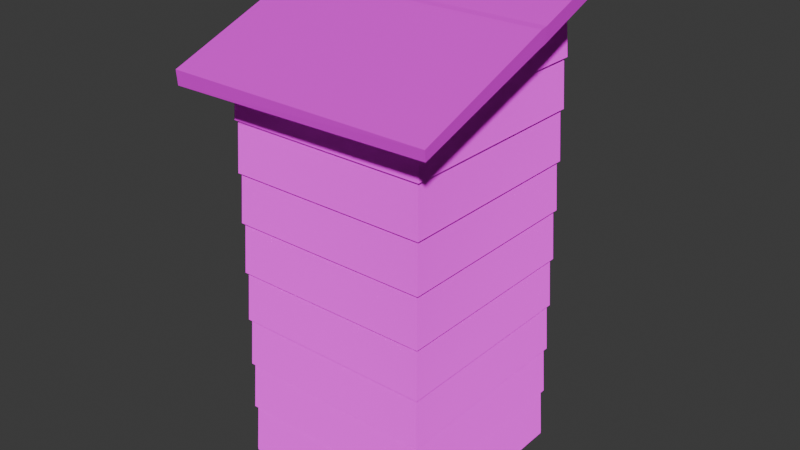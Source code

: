 # Source: outhouse.blend  (saved by Blender 4.3.34; exported with 4.5.12 LTS)
import bpy
from mathutils import Matrix  # noqa: F401  (used for matrix-valued properties, if any)

bpy.ops.wm.read_factory_settings(use_empty=True)
scene = bpy.context.scene
scene.name = 'Scene'

# ---- images (referenced by path relative to the original .blend; pixels are not part of the script)
import os
ASSET_DIR = os.environ.get("B2B_ASSET_DIR", "")  # directory of the original .blend (textures are referenced by path, not embedded)
HERE = os.path.dirname(os.path.abspath(__file__))  # packed textures are extracted next to this script under _unpacked/

def load_image(name, relpath, width, height, colorspace="sRGB"):
    """Load a texture the original file referenced (path relative to the .blend, or extracted next to this script)."""
    p = next((c for c in (os.path.join(HERE, relpath), os.path.join(ASSET_DIR, relpath)) if relpath and os.path.exists(c)), "")
    if p:
        img = bpy.data.images.load(p, check_existing=True)
        img.name = name
    else:  # same state as the original file: an image datablock whose file is absent (Cycles renders it pink)
        img = bpy.data.images.new(name, width, height)
        img.source = "FILE"
        img.filepath = "//" + (relpath or name)
    img.colorspace_settings.name = colorspace
    return img
img_better_wooden_floor_jpg = load_image('better wooden floor.jpg', 'better wooden floor.jpg', 1024, 1024, 'sRGB')
img_shingles_jpg = load_image('shingles.jpg', 'shingles.jpg', 1024, 1024, 'sRGB')

# ---- materials (node trees are filled in below, after node groups)
mat_material_001 = bpy.data.materials.new('Material.001')
mat_material_002 = bpy.data.materials.new('Material.002')

# ---- material node trees
mat_material_001.use_nodes = True; mat_material_001.node_tree.nodes.clear()
_N = mat_material_001.node_tree.nodes; _L = mat_material_001.node_tree.links
n0 = _N.new('ShaderNodeBsdfPrincipled'); n0.name = 'Principled BSDF'; n0.location = (10, 300)
n0.inputs[2].default_value = 1.0
n0.inputs[7].default_value = 1.0
n1 = _N.new('ShaderNodeOutputMaterial'); n1.name = 'Material Output'; n1.location = (300, 300)
n2 = _N.new('ShaderNodeTexImage'); n2.name = 'Image Texture'; n2.location = (-280, 280)
n2.image = img_better_wooden_floor_jpg
_L.new(n0.outputs[0], n1.inputs[0])
_L.new(n2.outputs[0], n0.inputs[0])
n1.is_active_output = True
mat_material_002.use_nodes = True; mat_material_002.node_tree.nodes.clear()
_N = mat_material_002.node_tree.nodes; _L = mat_material_002.node_tree.links
n0 = _N.new('ShaderNodeBsdfPrincipled'); n0.name = 'Principled BSDF'; n0.location = (10, 300)
n1 = _N.new('ShaderNodeOutputMaterial'); n1.name = 'Material Output'; n1.location = (300, 300)
n2 = _N.new('ShaderNodeTexImage'); n2.name = 'Image Texture'; n2.location = (-280, 280)
n2.image = img_shingles_jpg
_L.new(n0.outputs[0], n1.inputs[0])
_L.new(n2.outputs[0], n0.inputs[0])
n1.is_active_output = True

# ---- world
world_world = bpy.data.worlds.new('World'); scene.world = world_world
world_world.use_nodes = True; world_world.node_tree.nodes.clear()
_N = world_world.node_tree.nodes; _L = world_world.node_tree.links
n0 = _N.new('ShaderNodeOutputWorld'); n0.name = 'World Output'; n0.location = (300, 300)
n1 = _N.new('ShaderNodeBackground'); n1.name = 'Background'; n1.location = (10, 300)
n1.inputs[0].default_value = (0.05088, 0.05088, 0.05088, 1.0)
_L.new(n1.outputs[0], n0.inputs[0])
n0.is_active_output = True
world_world.color = (0.05088, 0.05088, 0.05088)
world_world.sun_shadow_jitter_overblur = 0.0

# ---- meshes
me_plane = bpy.data.meshes.new('Plane')
me_plane.from_pydata([(-0.4804, -0.4804, 0.0), (0.4804, -0.4804, 0.0), (-0.4804, 0.4804, 0.0), (0.4804, 0.4804, 0.0), (-0.5105, -0.5105, 2.014), (0.5105, -0.5105, 2.014), (-0.5, 0.5, 2.374), (0.5, 0.5, 2.374), (0.5, 0.5, 1.011), (0.5, -0.5, 1.011), (-0.5, -0.5, 1.011), (-0.5, 0.5, 1.011), (0.5, 0.5, 1.516), (-0.5, -0.5, 1.516), (0.5, -0.5, 1.516), (-0.5, 0.5, 1.516), (0.5, -0.5, 0.5055), (-0.5, 0.5, 0.5055), (0.5, 0.5, 0.5055), (-0.5, -0.5, 0.5055), (0.5, -0.5, 0.2527), (-0.5, 0.5, 0.2527), (0.5, 0.5, 0.2527), (-0.5, -0.5, 0.2527), (0.5, 0.5, 0.7582), (-0.5, -0.5, 0.7582), (0.5, -0.5, 0.7582), (-0.5, 0.5, 0.7582), (0.5, -0.5, 1.264), (-0.5, 0.5, 1.264), (0.5, 0.5, 1.264), (-0.5, -0.5, 1.264), (0.5, 0.5, 1.769), (-0.5, -0.5, 1.769), (0.5, -0.5, 1.769), (-0.5, 0.5, 1.769), (0.5105, 0.5105, 1.775), (-0.5105, -0.5105, 1.775), (0.5105, -0.5105, 1.775), (-0.5105, 0.5105, 1.775), (0.5105, -0.5105, 1.523), (-0.5105, 0.5105, 1.523), (0.5105, 0.5105, 1.523), (-0.5105, -0.5105, 1.523), (0.5105, 0.5105, 1.275), (-0.5105, -0.5105, 1.275), (0.5105, -0.5105, 1.275), (-0.5105, 0.5105, 1.275), (0.5105, -0.5105, 1.018), (-0.5105, 0.5105, 1.018), (0.5105, 0.5105, 1.018), (-0.5105, -0.5105, 1.018), (0.5105, 0.5105, 0.7636), (-0.5105, -0.5105, 0.7636), (0.5105, -0.5105, 0.7636), (-0.5105, 0.5105, 0.7636), (0.5105, -0.5105, 0.5142), (-0.5105, 0.5105, 0.5142), (0.5105, 0.5105, 0.5142), (-0.5105, -0.5105, 0.5142), (0.5105, 0.5105, 0.2622), (-0.5105, -0.5105, 0.2622), (0.5105, -0.5105, 0.2622), (-0.5105, 0.5105, 0.2622), (0.5105, -0.5105, 0.01183), (-0.5105, 0.5105, 0.01183), (0.5105, 0.5105, 0.01183), (-0.5105, -0.5105, 0.01183), (0.5105, 0.5105, 2.014), (-0.5105, 0.5105, 2.014), (0.5105, 0.5105, 2.207), (0.5105, 0.05006, 2.207), (-0.5105, 0.5105, 2.204), (-0.5105, 0.04158, 2.204), (-0.5105, 0.01945, 2.197), (-0.5, 0.5, 2.204), (0.5, 0.5, 2.207), (0.5105, 0.02758, 2.199), (-0.5, -0.5, 2.013), (0.5, -0.5, 2.013), (-0.5, 0.5, 2.013), (0.5, 0.5, 2.013), (-0.5105, -0.37, 0.7636), (-0.5105, 0.37, 0.7636), (-0.5, -0.37, 1.011), (-0.5, 0.37, 1.011), (-0.5105, 0.37, 1.275), (-0.5105, -0.37, 1.275), (-0.5, -0.37, 1.516), (-0.5, 0.37, 1.516), (-0.5105, 0.37, 0.2622), (-0.5105, -0.37, 0.2622), (-0.5, -0.37, 0.5055), (-0.5, 0.37, 0.5055), (-0.5093, -0.37, 0.04), (-0.5093, 0.37, 0.04), (-0.5, -0.37, 0.2527), (-0.5, 0.37, 0.2527), (-0.5105, 0.37, 0.5142), (-0.5105, -0.37, 0.5142), (-0.5, -0.37, 0.7582), (-0.5, 0.37, 0.7582), (-0.5105, 0.37, 1.018), (-0.5105, -0.37, 1.018), (-0.5, -0.37, 1.264), (-0.5, 0.37, 1.264), (-0.5105, 0.37, 1.523), (-0.5105, -0.37, 1.523), (-0.5, -0.37, 1.769), (-0.5, 0.37, 1.769), (-0.5105, -0.37, 1.775), (-0.5105, 0.37, 1.775), (-0.5067, -0.37, 1.86), (-0.5067, 0.37, 1.86), (-0.4804, -0.4804, 1.997), (0.4804, -0.4804, 1.997), (-0.4804, 0.4804, 2.352), (0.4804, 0.4804, 2.352), (-0.4804, -0.37, 0.04), (-0.4804, 0.37, 0.04), (-0.4804, 0.37, 1.86), (-0.4804, -0.37, 1.86), (0.5105, -0.5105, -0.00467), (-0.5105, -0.5105, -0.00467), (-0.5105, 0.5105, -0.00467), (0.5105, 0.5105, -0.00467), (0.4804, -0.4804, -0.0165), (0.4804, 0.4804, -0.0165), (-0.4804, 0.4804, -0.0165), (-0.4804, -0.4804, -0.0165), (-0.6695, -0.675, 2.012), (-0.6696, -0.6696, 1.939), (0.6696, -0.6696, 1.962), (0.6695, -0.675, 2.012), (0.6696, 0.03618, 2.203), (0.6695, 0.04078, 2.278), (-0.6695, 0.06352, 2.283), (-0.6696, 0.05454, 2.208), (-0.6696, 0.02551, 2.2), (-0.6695, 0.03011, 2.275), (0.6696, 0.06566, 2.211), (0.6695, 0.07463, 2.285), (0.6558, 0.6558, 2.419), (0.6559, 0.6599, 2.486), (-0.6558, 0.6599, 2.486), (-0.6558, 0.6558, 2.419)], [], [(79, 81, 68, 5), (80, 78, 4, 69), (81, 80, 69, 68), (78, 79, 5, 4), (53, 54, 9, 10), (52, 55, 11, 8), (10, 84, 82, 53), (85, 11, 55, 83), (54, 52, 8, 9), (45, 46, 14, 13), (44, 47, 15, 12), (45, 13, 88, 87), (89, 15, 47, 86), (46, 44, 12, 14), (62, 60, 18, 16), (61, 19, 92, 91), (93, 17, 63, 90), (60, 63, 17, 18), (61, 62, 16, 19), (67, 64, 20, 23), (66, 65, 21, 22), (97, 21, 65, 67, 23, 96, 94, 95), (64, 66, 22, 20), (56, 58, 24, 26), (59, 25, 100, 99), (101, 27, 57, 98), (58, 57, 27, 24), (59, 56, 26, 25), (48, 50, 30, 28), (51, 31, 104, 103), (29, 49, 102, 105), (50, 49, 29, 30), (51, 48, 28, 31), (43, 40, 34, 33), (42, 41, 35, 32), (43, 33, 108, 107), (109, 35, 41, 106), (40, 42, 32, 34), (33, 34, 38, 37), (32, 35, 39, 36), (33, 37, 110, 108), (35, 109, 111, 39), (34, 32, 36, 38), (14, 12, 42, 40), (13, 43, 107, 88), (15, 89, 106, 41), (12, 15, 41, 42), (13, 14, 40, 43), (28, 30, 44, 46), (31, 45, 87, 104), (29, 105, 86, 47), (30, 29, 47, 44), (31, 28, 46, 45), (10, 9, 48, 51), (8, 11, 49, 50), (10, 51, 103, 84), (11, 85, 102, 49), (9, 8, 50, 48), (26, 24, 52, 54), (25, 53, 82, 100), (27, 101, 83, 55), (24, 27, 55, 52), (25, 26, 54, 53), (19, 16, 56, 59), (18, 17, 57, 58), (19, 59, 99, 92), (17, 93, 98, 57), (16, 18, 58, 56), (23, 20, 62, 61), (22, 21, 63, 60), (23, 61, 91, 96), (21, 97, 90, 63), (20, 22, 60, 62), (3, 2, 0, 1), (67, 65, 124, 123), (64, 67, 123, 122), (66, 64, 122, 125), (5, 68, 76, 77), (75, 74, 73, 72), (76, 75, 72, 70), (77, 76, 70, 71), (71, 70, 7), (72, 73, 6), (70, 72, 6, 7), (68, 69, 75, 76), (69, 4, 74, 75), (37, 38, 79, 78), (36, 39, 80, 81), (37, 78, 80, 39, 111, 113, 112, 110), (38, 36, 81, 79), (2, 3, 117, 116), (1, 0, 114, 115), (3, 1, 115, 117), (119, 2, 116, 114, 0, 118, 121, 120), (118, 0, 2, 119), (115, 114, 116, 117), (113, 111, 109, 106, 89, 86, 105, 102, 85, 83, 101, 98, 93, 90, 97, 95, 119, 120), (84, 103, 104, 87, 88, 107, 108, 110, 112, 121, 118, 94, 96, 91, 92, 99, 100, 82), (95, 94, 118, 119), (113, 120, 121, 112), (65, 66, 125, 124), (126, 127, 125, 122), (128, 129, 123, 124), (127, 128, 124, 125), (129, 126, 122, 123), (129, 126, 127, 128), (6, 73, 137, 145), (5, 77, 134, 132), (74, 4, 131, 138), (73, 74, 138, 137), (71, 7, 142, 140), (7, 6, 145, 142), (139, 135, 141, 136), (130, 133, 135, 139), (141, 143, 144, 136), (77, 71, 140, 134), (131, 132, 133, 130), (132, 134, 135, 133), (137, 138, 139, 136), (141, 135, 134, 140), (143, 141, 140, 142), (145, 137, 136, 144), (144, 143, 142, 145), (130, 139, 138, 131), (4, 5, 132, 131)])
me_plane.polygons.foreach_set('material_index', [0, 0, 0, 0, 0, 0, 0, 0, 0, 0, 0, 0, 0, 0, 0, 0, 0, 0, 0, 0, 0, 0, 0, 0, 0, 0, 0, 0, 0, 0, 0, 0, 0, 0, 0, 0, 0, 0, 0, 0, 0, 0, 0, 0, 0, 0, 0, 0, 0, 0, 0, 0, 0, 0, 0, 0, 0, 0, 0, 0, 0, 0, 0, 0, 0, 0, 0, 0, 0, 0, 0, 0, 0, 0, 0, 0, 0, 0, 0, 0, 0, 0, 0, 0, 0, 0, 0, 0, 0, 0, 0, 0, 0, 0, 0, 0, 0, 0, 0, 0, 0, 0, 0, 0, 0, 0, 1, 1, 1, 1, 1, 1, 1, 1, 1, 1, 1, 1, 1, 1, 1, 1, 1, 1, 1])
_uv = me_plane.uv_layers.new(name='UVMap')
_uv.uv.foreach_set('vector', [0.7474, 0.1966, 0.7824, 0.04357, 0.7847, 0.04194, 0.749, 0.1982, 0.5942, 0.04476, 0.5592, 0.1978, 0.5569, 0.1994, 0.5926, 0.04316, 0.7824, 0.04357, 0.5942, 0.04476, 0.5926, 0.04316, 0.7847, 0.04194, 0.0, 0.0, 1.0, 0.0, 1.0, 0.0, 0.0, 0.0, 0.6229, 0.3596, 0.8235, 0.3584, 0.8216, 0.3948, 0.6251, 0.3961, 0.6103, 0.5441, 0.8109, 0.5428, 0.8089, 0.5793, 0.6124, 0.5805, 0.2634, 0.3343, 0.2633, 0.3088, 0.2998, 0.3085, 0.2999, 0.3361, 0.2633, 0.3088, 0.2633, 0.2832, 0.2997, 0.2809, 0.2998, 0.3085, 0.6231, 0.3961, 0.8237, 0.3948, 0.8217, 0.4313, 0.6253, 0.4325, 0.03439, 0.1462, 0.235, 0.1449, 0.2331, 0.1805, 0.03658, 0.1818, 0.5558, -0.1003, 0.7564, -0.1016, 0.7545, -0.06598, 0.558, -0.06473, 0.8208, 0.1701, 0.7852, 0.1683, 0.7851, 0.1428, 0.8207, 0.1425, 0.7851, 0.1428, 0.785, 0.1172, 0.8206, 0.1149, 0.8207, 0.1425, 0.6235, 0.5082, 0.8241, 0.5069, 0.8221, 0.5425, 0.6257, 0.5438, 0.556, -0.06472, 0.7566, -0.06599, 0.7546, -0.03013, 0.5581, -0.02888, 0.3068, 0.1033, 0.271, 0.1014, 0.2709, 0.0759, 0.3067, 0.07567, 0.7853, 0.198, 0.7852, 0.1724, 0.821, 0.1701, 0.8211, 0.1977, 0.3276, -0.06328, 0.5282, -0.06455, 0.5263, -0.02868, 0.3298, -0.02744, 0.03361, -0.07372, 0.2342, -0.07499, 0.2323, -0.03913, 0.0358, -0.03789, 0.6232, 0.435, 0.8238, 0.4337, 0.8219, 0.4692, 0.6254, 0.4705, 0.6117, 0.9332, 0.8123, 0.932, 0.8104, 0.9675, 0.6139, 0.9687, 0.784, 0.7409, 0.8096, 0.7408, 0.8118, 0.7763, 0.6112, 0.7775, 0.6131, 0.742, 0.6386, 0.7419, 0.6387, 0.7732, 0.7841, 0.7723, 0.03413, 0.07295, 0.2347, 0.07168, 0.2328, 0.1072, 0.03632, 0.1084, 0.3277, -0.02743, 0.5283, -0.0287, 0.5264, 0.007277, 0.3299, 0.00852, 0.307, 0.1309, 0.2711, 0.129, 0.271, 0.1035, 0.307, 0.1033, 0.2348, 0.1037, 0.2348, 0.07819, 0.2707, 0.0759, 0.2708, 0.1035, 0.5561, -0.02887, 0.7567, -0.03014, 0.7548, 0.005834, 0.5583, 0.007078, 0.03374, -0.03788, 0.2343, -0.03914, 0.2324, -0.003173, 0.03593, -0.001929, 0.6233, 0.4705, 0.8239, 0.4692, 0.822, 0.5053, 0.6255, 0.5066, 0.2992, 0.2257, 0.263, 0.2239, 0.263, 0.1984, 0.2991, 0.1981, 0.2349, 0.1058, 0.271, 0.1035, 0.2711, 0.1311, 0.2349, 0.1313, 0.03387, -0.001917, 0.2345, -0.003186, 0.2325, 0.03297, 0.03606, 0.03421, 0.03426, 0.1085, 0.2349, 0.1072, 0.2329, 0.1433, 0.03645, 0.1446, 0.5562, 0.007091, 0.7568, 0.005821, 0.7549, 0.04213, 0.5584, 0.04338, 0.03399, 0.03422, 0.2346, 0.03295, 0.2327, 0.06927, 0.03618, 0.07051, 0.2995, 0.2809, 0.2632, 0.2791, 0.2632, 0.2536, 0.2994, 0.2533, 0.2632, 0.2536, 0.2631, 0.228, 0.2994, 0.2257, 0.2994, 0.2533, 0.3278, 0.008534, 0.5284, 0.007264, 0.5265, 0.04358, 0.33, 0.04482, 0.3849, 0.7326, 0.5731, 0.7314, 0.5747, 0.7329, 0.3826, 0.7341, 0.6081, 0.5783, 0.4199, 0.5795, 0.4182, 0.5778, 0.6104, 0.5766, 0.3849, 0.7326, 0.3826, 0.7341, 0.3875, 0.7126, 0.3895, 0.7127, 0.4199, 0.5795, 0.4153, 0.5994, 0.4133, 0.5993, 0.4182, 0.5778, 0.5731, 0.7314, 0.6081, 0.5783, 0.6104, 0.5766, 0.5747, 0.7329, 0.5739, 0.9201, 0.6088, 0.7671, 0.6111, 0.7654, 0.5754, 0.9216, 0.3857, 0.9213, 0.3833, 0.9229, 0.3882, 0.9014, 0.3902, 0.9014, 0.4206, 0.7683, 0.4161, 0.7882, 0.4141, 0.7881, 0.419, 0.7666, 0.6088, 0.7671, 0.4206, 0.7683, 0.419, 0.7666, 0.6111, 0.7654, 0.3857, 0.9213, 0.5739, 0.9201, 0.5754, 0.9216, 0.3833, 0.9229, 0.6255, 0.5066, 0.822, 0.5053, 0.8241, 0.5069, 0.6235, 0.5082, 0.403, 0.734, 0.405, 0.736, 0.3829, 0.7361, 0.3826, 0.7341, 0.7652, -0.07445, 0.7586, -0.05512, 0.7566, -0.05548, 0.7637, -0.07637, 0.9524, -0.05635, 0.7652, -0.07445, 0.7637, -0.07637, 0.9549, -0.05789, 0.03645, 0.1446, 0.2329, 0.1433, 0.235, 0.1449, 0.03439, 0.1462, 0.3864, 1.11, 0.5746, 1.109, 0.5761, 1.11, 0.384, 1.112, 0.6095, 0.9559, 0.4213, 0.9571, 0.4196, 0.9554, 0.6118, 0.9541, 0.3864, 1.11, 0.384, 1.112, 0.3889, 1.09, 0.3909, 1.09, 0.4213, 0.9571, 0.4168, 0.977, 0.4147, 0.9769, 0.4196, 0.9554, 0.5746, 1.109, 0.6095, 0.9559, 0.6118, 0.9541, 0.5761, 1.11, 0.5196, 0.3542, 0.5546, 0.2011, 0.5569, 0.1994, 0.5212, 0.3557, 0.3314, 0.3554, 0.3291, 0.3569, 0.334, 0.3354, 0.336, 0.3355, 0.3664, 0.2023, 0.3618, 0.2222, 0.3598, 0.2221, 0.3648, 0.2006, 0.5546, 0.2011, 0.3664, 0.2023, 0.3648, 0.2006, 0.5569, 0.1994, 0.3314, 0.3554, 0.5196, 0.3542, 0.5212, 0.3557, 0.3291, 0.3569, 0.03746, 0.3363, 0.2257, 0.3351, 0.2272, 0.3366, 0.03507, 0.3378, 0.2606, 0.1821, 0.0724, 0.1833, 0.07075, 0.1816, 0.2629, 0.1803, 0.03746, 0.3363, 0.03507, 0.3378, 0.03998, 0.3163, 0.042, 0.3164, 0.0724, 0.1833, 0.06786, 0.2032, 0.06584, 0.2031, 0.07075, 0.1816, 0.2257, 0.3351, 0.2606, 0.1821, 0.2629, 0.1803, 0.2272, 0.3366, 0.5598, 0.354, 0.748, 0.3528, 0.7496, 0.3542, 0.5575, 0.3554, 0.783, 0.1997, 0.5948, 0.2009, 0.5931, 0.1992, 0.7853, 0.198, 0.5598, 0.354, 0.5575, 0.3554, 0.5624, 0.3339, 0.5644, 0.3341, 0.5948, 0.2009, 0.5902, 0.2208, 0.5882, 0.2207, 0.5931, 0.1992, 0.748, 0.3528, 0.783, 0.1997, 0.7853, 0.198, 0.7496, 0.3542, 0.6112, 0.78, 0.7999, 0.7788, 0.8004, 0.9202, 0.6117, 0.9214, 0.6112, 0.7775, 0.8118, 0.7763, 0.8118, 0.7787, 0.6112, 0.78, 0.8238, 0.4337, 0.6232, 0.435, 0.6232, 0.4325, 0.8238, 0.4313, 0.2347, 0.07168, 0.03413, 0.07295, 0.03412, 0.07052, 0.2347, 0.06925, 0.3826, 0.7383, 0.5832, 0.737, 0.5813, 0.7656, 0.4884, 0.7649, 0.1072, 0.3644, 0.08846, 0.438, 0.08919, 0.4345, 0.1056, 0.3628, 0.2954, 0.3631, 0.1072, 0.3644, 0.1056, 0.3628, 0.2977, 0.3615, 0.2809, 0.4355, 0.2954, 0.3631, 0.2977, 0.3615, 0.2816, 0.432, 0.3267, 0.1308, 0.2396, 0.1555, 0.2349, 0.1313, 0.3273, 0.1799, 0.2351, 0.1805, 0.3251, 0.155, 0.7566, -0.05511, 0.9572, -0.05638, 0.9552, -0.0314, 0.7587, -0.03057, 0.5826, 0.5768, 0.382, 0.5781, 0.384, 0.55, 0.5804, 0.5483, 0.584, 0.9543, 0.3834, 0.9556, 0.4874, 0.9281, 0.5819, 0.9263, 0.7568, 0.006997, 0.9574, 0.005728, 0.9555, 0.04086, 0.759, 0.04211, 0.7567, -0.02928, 0.9573, -0.03055, 0.9554, 0.004565, 0.7589, 0.00577, 0.3276, -0.06328, 0.3295, -0.09841, 0.526, -0.09964, 0.5282, -0.06455, 0.5006, -0.06437, 0.5005, -0.07689, 0.3551, -0.07597, 0.3552, -0.06345, 0.03349, -0.1088, 0.2341, -0.1101, 0.2322, -0.07504, 0.03567, -0.07374, 0.3833, 0.9229, 0.384, 1.112, 0.03783, 1.114, 0.03716, 0.925, 0.6229, 0.355, 0.6236, 0.5438, 0.3298, 0.5457, 0.3291, 0.3569, 0.3819, 0.5453, 0.3826, 0.7341, 0.08873, 0.736, 0.03582, 0.5475, 0.3773, 0.9012, 0.3833, 0.9229, 0.03716, 0.925, 0.08874, 0.736, 0.3826, 0.7341, 0.3768, 0.7558, 0.109, 0.7575, 0.1095, 0.9029, 0.3768, 0.7558, 0.3826, 0.7341, 0.3833, 0.9229, 0.3773, 0.9012, 0.7917, 0.7315, 0.6109, 0.7326, 0.6426, 0.5803, 0.8234, 0.5792, 0.6109, 0.7334, 0.6234, 0.7326, 0.6243, 0.7346, 0.6605, 0.7323, 0.6615, 0.7344, 0.697, 0.7321, 0.6987, 0.7342, 0.7348, 0.7319, 0.7359, 0.7339, 0.7723, 0.7316, 0.7731, 0.7337, 0.809, 0.7314, 0.8103, 0.7334, 0.8461, 0.7312, 0.8475, 0.7332, 0.8788, 0.7312, 0.8788, 0.7369, 0.6109, 0.7386, 0.7366, 0.9245, 0.7355, 0.9265, 0.6994, 0.9247, 0.6978, 0.9268, 0.6622, 0.925, 0.6613, 0.927, 0.625, 0.9252, 0.6242, 0.9273, 0.6117, 0.9266, 0.6117, 0.9214, 0.8795, 0.9197, 0.8795, 0.9254, 0.8482, 0.9238, 0.8468, 0.9258, 0.811, 0.924, 0.8097, 0.9261, 0.7738, 0.9242, 0.773, 0.9263, 0.8939, 0.1145, 0.785, 0.1152, 0.785, 0.1095, 0.8939, 0.1088, 0.7861, 0.1095, 0.7849, 0.1046, 0.901, 0.1039, 0.9022, 0.1087, 0.8123, 0.932, 0.6117, 0.9332, 0.6117, 0.9308, 0.8123, 0.9295, 0.5161, 0.1952, 0.5497, 0.04821, 0.5563, 0.04339, 0.5207, 0.1996, 0.3689, 0.04935, 0.3353, 0.1964, 0.3285, 0.2009, 0.3642, 0.0446, 0.5497, 0.04821, 0.3689, 0.04935, 0.3642, 0.0446, 0.5563, 0.04339, 0.3353, 0.1964, 0.5161, 0.1952, 0.5207, 0.1996, 0.3285, 0.2009, 0.8011, 1.109, 0.6123, 1.11, 0.6118, 0.9687, 0.8006, 0.9675, 0.1063, 0.3619, 0.08919, 0.4345, 0.05968, 0.4327, 0.08215, 0.3375, 0.2631, 0.5206, 0.2809, 0.4355, 0.3111, 0.434, 0.2877, 0.5456, 0.08846, 0.438, 0.07092, 0.5219, 0.03582, 0.5475, 0.05871, 0.4373, 0.08919, 0.4345, 0.08846, 0.438, 0.05871, 0.4373, 0.05968, 0.4327, 0.2816, 0.432, 0.2945, 0.3607, 0.329, 0.336, 0.3121, 0.4294, 0.2945, 0.3607, 0.1063, 0.3619, 0.08215, 0.3375, 0.329, 0.336, 0.2125, 0.5164, 0.7863, 0.5137, 0.7865, 0.5283, 0.2126, 0.5307, 0.2087, 0.2142, 0.7825, 0.207, 0.7863, 0.5137, 0.2125, 0.5164, 0.7865, 0.5283, 0.7891, 0.7849, 0.2166, 0.7921, 0.2126, 0.5307, 0.2809, 0.4355, 0.2816, 0.432, 0.3121, 0.4294, 0.3111, 0.434, 0.2685, 0.7377, 0.2604, 0.2686, 0.2898, 0.2986, 0.2968, 0.7067, 0.2604, 0.2686, 0.5077, 0.2643, 0.508, 0.2948, 0.2898, 0.2986, 0.5222, 0.7334, 0.512, 0.7335, 0.5117, 0.703, 0.5219, 0.7028, 0.5183, 0.2947, 0.508, 0.2948, 0.5077, 0.2643, 0.518, 0.2641, 0.7008, 0.292, 0.5183, 0.2947, 0.518, 0.2641, 0.7296, 0.2605, 0.7376, 0.7297, 0.5222, 0.7334, 0.5219, 0.7028, 0.7078, 0.6992, 0.7078, 0.6992, 0.7008, 0.292, 0.7296, 0.2605, 0.7376, 0.7297, 0.2968, 0.7067, 0.5117, 0.703, 0.512, 0.7335, 0.2685, 0.7377, 0.07092, 0.5219, 0.2631, 0.5206, 0.2877, 0.5456, 0.03582, 0.5475])
me_plane.materials.append(mat_material_001)
me_plane.materials.append(mat_material_002)
me_plane.update()
me_plane_001 = bpy.data.meshes.new('Plane.001')
me_plane_001.from_pydata([(-0.8767, -0.3647, 0.03943), (-0.8767, 0.3647, 0.03943), (-0.8767, 0.3647, 1.834), (-0.8767, -0.3647, 1.834), (-0.9102, 0.3647, 0.03943), (-0.9102, 0.3647, 1.834), (-0.9102, -0.3647, 0.03943), (-0.9102, -0.3647, 1.834), (-0.9102, 0.1824, 1.834), (-0.9102, 0.1824, 0.03943), (-0.8767, 0.1824, 0.03943), (-0.8767, 0.1824, 1.834), (-0.9233, -0.3505, 0.04), (-0.8894, -0.3505, 0.04), (-0.9233, -0.3505, 1.86), (-0.8894, -0.3505, 1.86), (-0.9233, 0.3507, 1.86), (-0.8894, 0.3507, 1.86), (-0.9233, 0.3507, 0.04), (-0.8894, 0.3507, 0.04), (-0.8894, -0.02872, 1.86), (-0.8894, 0.02872, 1.86), (-0.8894, 0.02872, 0.04), (-0.8894, -0.02872, 0.04), (-0.9233, 0.02872, 1.86), (-0.9233, -0.02872, 1.86), (-0.9233, -0.02872, 0.04), (-0.9233, 0.02872, 0.04), (-0.8894, 0.1563, 0.04), (-0.8894, 0.2137, 0.04), (-0.9233, 0.2137, 0.04), (-0.9233, 0.1563, 0.04), (-0.8894, 0.2137, 1.86), (-0.8894, 0.1563, 1.86), (-0.9233, 0.1563, 1.86), (-0.9233, 0.2137, 1.86), (-0.8894, -0.2137, 1.86), (-0.8894, -0.1563, 1.86), (-0.9233, -0.1563, 1.86), (-0.9233, -0.2137, 1.86), (-0.8894, -0.1563, 0.04), (-0.8894, -0.2137, 0.04), (-0.9233, -0.2137, 0.04), (-0.9233, -0.1563, 0.04), (-0.8767, 0.0, 0.03943), (-0.9102, 0.0, 0.03943), (-0.8767, 0.0, 1.834), (-0.9102, 0.0, 1.834), (-0.8767, -0.1824, 1.834), (-0.9102, -0.1824, 1.834), (-0.8767, -0.1824, 0.03943), (-0.9102, -0.1824, 0.03943), (-0.8894, 0.02872, 1.566), (-0.9233, 0.02904, 1.566), (-0.9233, 0.02872, 1.566), (-0.8894, 0.02904, 1.566), (-0.8767, 0.0, 1.338), (-0.8797, 0.006869, 1.34), (-0.9102, 0.0, 1.338), (-0.9133, 0.006869, 1.34), (-0.9233, 0.04847, 1.55), (-0.8894, 0.04847, 1.55), (-0.9233, 0.08602, 1.459), (-0.8894, 0.08602, 1.459), (-0.9233, 0.08356, 1.484), (-0.8894, 0.08356, 1.484), (-0.9233, 0.02904, 1.352), (-0.8894, 0.02904, 1.352), (-0.9233, 0.04847, 1.368), (-0.8894, 0.04847, 1.368), (-0.8894, -0.02872, 1.332), (-0.9233, -0.0422, 1.331), (-0.8894, -0.0422, 1.331), (-0.918, -0.01718, 1.333), (-0.9233, -0.02872, 1.332), (-0.8843, -0.01718, 1.333), (-0.8894, 0.02872, 1.352), (-0.9233, 0.02872, 1.352), (-0.8872, -0.1607, 1.508), (-0.9211, -0.1607, 1.508), (-0.8797, 0.006869, 1.577), (-0.9133, 0.006869, 1.577), (-0.8894, -0.02872, 1.586), (-0.9233, -0.0422, 1.587), (-0.8894, -0.0422, 1.587), (-0.8767, 0.0, 1.579), (-0.9102, 0.0, 1.579), (-0.918, -0.01718, 1.585), (-0.8843, -0.01718, 1.585), (-0.9233, -0.02872, 1.586), (-0.8894, -0.06722, 1.333), (-0.9233, -0.06722, 1.333), (-0.8894, -0.09127, 1.34), (-0.9233, -0.09127, 1.34), (-0.8894, -0.09127, 1.577), (-0.9233, -0.09127, 1.577), (-0.9233, 0.08356, 1.434), (-0.8894, 0.08356, 1.434), (-0.8894, -0.1134, 1.352), (-0.9233, -0.1134, 1.352), (-0.9233, 0.07626, 1.41), (-0.8894, 0.07626, 1.41), (-0.8894, -0.1329, 1.55), (-0.9233, -0.1329, 1.55), (-0.8894, -0.1488, 1.53), (-0.9233, -0.1488, 1.53), (-0.8894, -0.1134, 1.566), (-0.9233, -0.1134, 1.566), (-0.8894, -0.1563, 1.402), (-0.8872, -0.1607, 1.41), (-0.9211, -0.1607, 1.41), (-0.9233, -0.1563, 1.402), (-0.8894, -0.1488, 1.388), (-0.9233, -0.1488, 1.388), (-0.8894, -0.06722, 1.585), (-0.9233, -0.06722, 1.585), (-0.9233, 0.07626, 1.508), (-0.8894, 0.07626, 1.508), (-0.8894, -0.1563, 1.516), (-0.9233, -0.1563, 1.516), (-0.8894, -0.1329, 1.368), (-0.9233, -0.1329, 1.368), (-0.9233, 0.06441, 1.53), (-0.8894, 0.06441, 1.53), (-0.9233, 0.06441, 1.388), (-0.8894, 0.06441, 1.388), (-0.8894, -0.1405, 1.365), (-0.9233, -0.1405, 1.365), (-0.8894, -0.1562, 1.394), (-0.9233, -0.1562, 1.394), (-0.8767, 2.077e-07, 1.628), (-0.9102, 2.414e-07, 1.628), (-0.9233, 0.06468, 1.615), (-0.8894, 0.06468, 1.615), (-0.8894, -0.1405, 1.553), (-0.9233, -0.1405, 1.553), (-0.8894, 0.02872, 1.625), (-0.9233, 0.03298, 1.625), (-0.9233, 0.02872, 1.625), (-0.8894, 0.03298, 1.625), (-0.9233, 0.06468, 1.303), (-0.8894, 0.06468, 1.303), (-0.9233, -0.02872, 1.625), (-0.8894, -0.02872, 1.625), (-0.9233, -0.03298, 1.625), (-0.8894, -0.03298, 1.625), (-0.8894, -0.1562, 1.524), (-0.8894, -0.1563, 1.523), (-0.9233, -0.1563, 1.523), (-0.9233, -0.1562, 1.524), (-0.9233, 0.1405, 1.553), (-0.8894, 0.1405, 1.553), (-0.9233, 0.1405, 1.365), (-0.8894, 0.1405, 1.365), (-0.8894, -0.1195, 1.339), (-0.9233, -0.1195, 1.339), (-0.9233, 0.1195, 1.339), (-0.8894, 0.1195, 1.339), (-0.8894, -0.09391, 1.318), (-0.9233, -0.09391, 1.318), (-0.9233, 0.1562, 1.524), (-0.9233, 0.1563, 1.523), (-0.8894, 0.1563, 1.523), (-0.8894, 0.1562, 1.524), (-0.8832, 0.169, 1.459), (-0.9169, 0.169, 1.459), (-0.8848, 0.1658, 1.426), (-0.9185, 0.1658, 1.426), (-0.8894, -0.1195, 1.578), (-0.9233, -0.1195, 1.578), (-0.8894, -0.09391, 1.599), (-0.9233, -0.09391, 1.599), (-0.9233, 0.1195, 1.578), (-0.8894, 0.1195, 1.578), (-0.9233, 0.09391, 1.599), (-0.8894, 0.09391, 1.599), (-0.8894, 0.02872, 1.293), (-0.9233, 0.03298, 1.293), (-0.9233, 0.02872, 1.293), (-0.8894, 0.03298, 1.293), (-0.9233, -0.06468, 1.303), (-0.8894, -0.06468, 1.303), (-0.8767, 2.077e-07, 1.29), (-0.9102, 2.414e-07, 1.29), (-0.8894, -0.1563, 1.395), (-0.9233, -0.1563, 1.395), (-0.9233, -0.03298, 1.293), (-0.8894, -0.03298, 1.293), (-0.8894, -0.06468, 1.615), (-0.9233, -0.06468, 1.615), (-0.8848, 0.1658, 1.492), (-0.9185, 0.1658, 1.492), (-0.9233, 0.09391, 1.318), (-0.8894, 0.09391, 1.318), (-0.9233, -0.02872, 1.293), (-0.8894, -0.02872, 1.293), (-0.9233, 0.1562, 1.394), (-0.8894, 0.1562, 1.394), (-0.9233, 0.1563, 1.395), (-0.8894, 0.1563, 1.395)], [], [(12, 6, 7, 14), (13, 0, 6, 12), (15, 36, 39, 14), (2, 1, 4, 5), (1, 19, 18, 4), (0, 3, 7, 6), (31, 27, 178, 177, 140, 192, 156, 152, 196, 198), (28, 199, 197, 153, 157, 193, 141, 179, 176, 22), (26, 43, 185, 129, 127, 155, 159, 180, 186, 194), (23, 195, 187, 181, 158, 154, 126, 128, 184, 40), (18, 30, 35, 16), (17, 2, 5, 16), (19, 17, 32, 29), (37, 20, 25, 38), (13, 15, 3, 0), (28, 22, 27, 31), (19, 29, 30, 18), (23, 40, 43, 26), (44, 45, 27, 22), (46, 47, 25, 20), (45, 183, 178, 27), (46, 130, 136, 21), (11, 10, 29, 32), (9, 8, 35, 30), (10, 9, 30, 29), (11, 8, 34, 33), (48, 49, 39, 36), (50, 51, 43, 40), (51, 49, 38, 148, 79, 119, 111, 110, 185, 43), (48, 50, 40, 184, 109, 108, 118, 78, 147, 37), (21, 33, 34, 24), (1, 2, 17, 19), (32, 17, 16, 35), (4, 18, 16, 5), (41, 36, 15, 13), (3, 15, 14, 7), (41, 13, 12, 42), (42, 12, 14, 39), (32, 35, 8, 11), (28, 31, 9, 10), (31, 198, 167, 165, 191, 161, 34, 8, 9), (33, 162, 190, 164, 166, 199, 28, 10, 11), (20, 143, 130, 46), (26, 194, 183, 45), (21, 24, 47, 46), (23, 26, 45, 44), (36, 41, 50, 48), (42, 39, 49, 51), (41, 42, 51, 50), (37, 38, 49, 48), (75, 73, 74, 71, 72, 70), (117, 116, 64, 65), (168, 169, 135, 134), (58, 73, 74, 89, 87, 86), (131, 142, 25, 47), (85, 88, 82, 70, 75, 56), (182, 195, 23, 44), (108, 112, 120, 98, 92, 90, 72, 70, 82, 84, 114, 94, 106, 102, 104, 118), (147, 146, 134, 168, 170, 188, 145, 143, 20, 37), (120, 121, 113, 112), (128, 129, 127, 126), (179, 177, 140, 141), (88, 87, 86, 81, 80, 85), (74, 71, 91, 93, 99, 121, 113, 111, 119, 105, 103, 107, 95, 115, 83, 89), (142, 144, 189, 171, 169, 135, 149, 148, 38, 25), (94, 95, 115, 114), (164, 165, 191, 190), (112, 113, 111, 110, 109, 108), (57, 59, 58, 73, 75, 56), (61, 60, 122, 123), (145, 144, 189, 188), (67, 66, 77, 59, 57, 76), (92, 93, 99, 98), (77, 59, 58, 86, 81, 54), (138, 131, 47, 24), (123, 122, 116, 117), (55, 53, 60, 61), (182, 183, 178, 177, 179, 176), (153, 152, 196, 197), (188, 189, 171, 170), (109, 110, 185, 129, 128, 184), (52, 80, 85, 56, 57, 76), (176, 182, 44, 22), (166, 167, 165, 164), (98, 99, 121, 120), (130, 131, 142, 144, 145, 143), (187, 186, 194, 183, 182, 195), (69, 68, 66, 67), (154, 155, 159, 158), (97, 96, 100, 101), (65, 64, 62, 63), (72, 71, 91, 90), (63, 62, 96, 97), (146, 149, 148, 79, 78, 147), (104, 105, 103, 102), (102, 103, 107, 106), (193, 192, 156, 157), (163, 160, 150, 151), (139, 137, 138, 131, 130, 136), (151, 150, 172, 173), (101, 100, 124, 125), (170, 171, 169, 168), (181, 180, 186, 187), (125, 124, 68, 69), (197, 196, 198, 167, 166, 199), (161, 160, 150, 172, 174, 132, 137, 138, 24, 34), (54, 53, 60, 122, 116, 64, 62, 96, 100, 124, 68, 66, 77), (173, 172, 174, 175), (133, 132, 137, 139), (134, 135, 149, 146), (157, 156, 152, 153), (106, 107, 95, 94), (175, 174, 132, 133), (141, 140, 192, 193), (78, 79, 119, 105, 104, 118), (90, 91, 93, 92), (76, 67, 69, 125, 101, 97, 63, 65, 117, 123, 61, 55, 52), (136, 139, 133, 175, 173, 151, 163, 162, 33, 21), (80, 81, 54, 53, 55, 52), (84, 83, 89, 87, 88, 82), (190, 191, 161, 160, 163, 162), (158, 159, 180, 181), (114, 115, 83, 84), (126, 127, 155, 154)])
_uv = me_plane_001.uv_layers.new(name='UVMap')
_uv.uv.foreach_set('vector', [0.3397, 0.3702, 0.3396, 0.3679, 0.5765, 0.3655, 0.58, 0.3678, 0.5798, 0.6193, 0.5817, 0.6172, 0.5817, 0.6226, 0.5798, 0.6248, 0.479, 0.6329, 0.4611, 0.6314, 0.4615, 0.6259, 0.4795, 0.6274, 0.578, 0.6172, 0.3414, 0.6175, 0.3415, 0.6121, 0.5781, 0.6118, 0.4854, 0.6182, 0.4872, 0.6202, 0.4873, 0.6257, 0.4854, 0.6236, 0.3413, 0.6067, 0.578, 0.6022, 0.578, 0.6076, 0.3414, 0.6121, 0.3403, 0.4524, 0.3401, 0.4317, 0.5055, 0.4301, 0.5056, 0.4308, 0.5069, 0.4359, 0.509, 0.4406, 0.5118, 0.4447, 0.5152, 0.4481, 0.5191, 0.4506, 0.5191, 0.4506, 0.3407, 0.5201, 0.5196, 0.5183, 0.5195, 0.5183, 0.5157, 0.5208, 0.5123, 0.5243, 0.5096, 0.5285, 0.5075, 0.5332, 0.5063, 0.5384, 0.5063, 0.5391, 0.3409, 0.5407, 0.3401, 0.4224, 0.3399, 0.4017, 0.5188, 0.3999, 0.5187, 0.4, 0.5149, 0.4025, 0.5115, 0.406, 0.5088, 0.4102, 0.5068, 0.4149, 0.5055, 0.4201, 0.5055, 0.4208, 0.3409, 0.5501, 0.5063, 0.5484, 0.5064, 0.5491, 0.5077, 0.5542, 0.5098, 0.5589, 0.5126, 0.5631, 0.516, 0.5664, 0.5199, 0.5689, 0.5199, 0.569, 0.3411, 0.5707, 0.3405, 0.484, 0.3403, 0.4617, 0.5806, 0.4593, 0.5808, 0.4816, 0.5816, 0.6152, 0.578, 0.6172, 0.5781, 0.6118, 0.5816, 0.6097, 0.3405, 0.4885, 0.5808, 0.4861, 0.581, 0.5083, 0.3407, 0.5107, 0.4854, 0.6237, 0.4686, 0.6238, 0.4685, 0.6183, 0.4854, 0.6182, 0.3413, 0.6022, 0.5816, 0.5998, 0.5781, 0.6022, 0.3412, 0.6046, 0.5129, 0.6199, 0.5297, 0.6198, 0.5298, 0.6253, 0.5129, 0.6254, 0.4872, 0.6202, 0.5053, 0.62, 0.5054, 0.6255, 0.4873, 0.6257, 0.5373, 0.6197, 0.5542, 0.6195, 0.5542, 0.625, 0.5374, 0.6252, 0.5335, 0.6177, 0.5336, 0.6231, 0.5298, 0.6253, 0.5297, 0.6198, 0.4648, 0.6259, 0.4647, 0.6205, 0.4685, 0.6183, 0.4686, 0.6238, 0.34, 0.4271, 0.5051, 0.4254, 0.5055, 0.4301, 0.3401, 0.4317, 0.5777, 0.543, 0.5505, 0.5433, 0.5501, 0.5386, 0.5812, 0.5383, 0.5775, 0.5134, 0.3406, 0.5158, 0.3407, 0.5107, 0.581, 0.5083, 0.3402, 0.4567, 0.5771, 0.4543, 0.5806, 0.4593, 0.3403, 0.4617, 0.5094, 0.6179, 0.5095, 0.6233, 0.5054, 0.6255, 0.5053, 0.62, 0.427, 0.6299, 0.4215, 0.63, 0.4194, 0.6264, 0.4249, 0.6263, 0.4568, 0.6331, 0.4572, 0.6277, 0.4615, 0.6259, 0.4611, 0.6314, 0.5576, 0.6174, 0.5576, 0.6229, 0.5542, 0.625, 0.5542, 0.6195, 0.3398, 0.3975, 0.5767, 0.3951, 0.5802, 0.3993, 0.5358, 0.3998, 0.5337, 0.3991, 0.5348, 0.3998, 0.5197, 0.3999, 0.5208, 0.3992, 0.5188, 0.3999, 0.3399, 0.4017, 0.5779, 0.5726, 0.341, 0.575, 0.3411, 0.5707, 0.5199, 0.569, 0.5219, 0.5696, 0.5208, 0.5689, 0.536, 0.5688, 0.5349, 0.5695, 0.5369, 0.5688, 0.5814, 0.5683, 0.461, 0.6239, 0.4441, 0.6241, 0.4441, 0.6186, 0.4609, 0.6184, 0.3404, 0.4862, 0.5773, 0.4839, 0.5808, 0.4861, 0.3405, 0.4885, 0.4981, 0.6311, 0.4801, 0.6329, 0.4795, 0.6274, 0.4975, 0.6256, 0.3404, 0.4862, 0.3405, 0.484, 0.5808, 0.4816, 0.5773, 0.4839, 0.3411, 0.5801, 0.5814, 0.5777, 0.5816, 0.5998, 0.3413, 0.6022, 0.578, 0.6022, 0.5815, 0.6042, 0.5816, 0.6097, 0.578, 0.6076, 0.5618, 0.6194, 0.5798, 0.6193, 0.5798, 0.6248, 0.5618, 0.6249, 0.3399, 0.3924, 0.3397, 0.3702, 0.58, 0.3678, 0.5802, 0.39, 0.4981, 0.6311, 0.4975, 0.6256, 0.5018, 0.6273, 0.5024, 0.6327, 0.5129, 0.6199, 0.5129, 0.6254, 0.5095, 0.6233, 0.5094, 0.6179, 0.3403, 0.4524, 0.5191, 0.4506, 0.5233, 0.4521, 0.5276, 0.4526, 0.532, 0.452, 0.5361, 0.4505, 0.5806, 0.45, 0.5771, 0.4543, 0.3402, 0.4567, 0.581, 0.5176, 0.5366, 0.5181, 0.5324, 0.5166, 0.528, 0.5161, 0.5237, 0.5167, 0.5196, 0.5183, 0.3407, 0.5201, 0.3406, 0.5158, 0.5775, 0.5134, 0.5812, 0.5476, 0.5502, 0.548, 0.5505, 0.5433, 0.5777, 0.543, 0.3401, 0.4224, 0.5055, 0.4208, 0.5051, 0.4254, 0.34, 0.4271, 0.461, 0.6239, 0.4609, 0.6184, 0.4647, 0.6205, 0.4648, 0.6259, 0.5373, 0.6197, 0.5374, 0.6252, 0.5336, 0.6231, 0.5335, 0.6177, 0.5814, 0.5777, 0.3411, 0.5801, 0.341, 0.575, 0.5779, 0.5726, 0.3399, 0.3924, 0.5802, 0.39, 0.5767, 0.3951, 0.3398, 0.3975, 0.5618, 0.6194, 0.5618, 0.6249, 0.5576, 0.6229, 0.5576, 0.6174, 0.4139, 0.6264, 0.4194, 0.6264, 0.4173, 0.63, 0.4119, 0.6301, 0.535, 0.6315, 0.5349, 0.6261, 0.5365, 0.6252, 0.5382, 0.6252, 0.5383, 0.6307, 0.5365, 0.6307, 0.4514, 0.626, 0.4514, 0.6315, 0.4483, 0.6316, 0.4482, 0.6261, 0.381, 0.6195, 0.381, 0.625, 0.3775, 0.6251, 0.3775, 0.6196, 0.5115, 0.4254, 0.5108, 0.4226, 0.5107, 0.4207, 0.5442, 0.4204, 0.544, 0.4222, 0.5434, 0.425, 0.5498, 0.425, 0.5494, 0.4203, 0.5804, 0.42, 0.5769, 0.4247, 0.5441, 0.5434, 0.5449, 0.5461, 0.545, 0.548, 0.5115, 0.5483, 0.5116, 0.5465, 0.5123, 0.5437, 0.5059, 0.5437, 0.5063, 0.5484, 0.3409, 0.5501, 0.3408, 0.5454, 0.5208, 0.5689, 0.519, 0.5678, 0.5164, 0.5652, 0.5143, 0.5621, 0.5127, 0.5585, 0.5117, 0.5546, 0.5113, 0.5505, 0.5115, 0.5483, 0.545, 0.548, 0.5452, 0.5502, 0.5449, 0.5543, 0.544, 0.5582, 0.5424, 0.5618, 0.5403, 0.5649, 0.5378, 0.5676, 0.536, 0.5688, 0.5369, 0.5688, 0.5369, 0.5688, 0.5408, 0.5662, 0.5441, 0.5627, 0.5469, 0.5586, 0.5489, 0.5538, 0.5502, 0.5486, 0.5502, 0.548, 0.5812, 0.5476, 0.5814, 0.5683, 0.3716, 0.6308, 0.3661, 0.6309, 0.3661, 0.6282, 0.3716, 0.6281, 0.379, 0.6254, 0.379, 0.6309, 0.3753, 0.631, 0.3752, 0.6254, 0.424, 0.6208, 0.424, 0.6263, 0.4198, 0.6264, 0.4198, 0.6209, 0.511, 0.6267, 0.511, 0.6321, 0.5088, 0.6309, 0.5079, 0.6314, 0.5078, 0.626, 0.5087, 0.6255, 0.5107, 0.4207, 0.5105, 0.4185, 0.5108, 0.4145, 0.5117, 0.4106, 0.5132, 0.4069, 0.5153, 0.4038, 0.5179, 0.4012, 0.5197, 0.3999, 0.5348, 0.3998, 0.5367, 0.401, 0.5393, 0.4035, 0.5414, 0.4067, 0.543, 0.4102, 0.544, 0.4141, 0.5443, 0.4182, 0.5442, 0.4204, 0.5494, 0.4203, 0.5493, 0.4196, 0.548, 0.4145, 0.5459, 0.4098, 0.5431, 0.4057, 0.5397, 0.4023, 0.5358, 0.3998, 0.5358, 0.3998, 0.5802, 0.3993, 0.5804, 0.42, 0.5208, 0.6274, 0.5208, 0.6329, 0.5177, 0.6329, 0.5176, 0.6274, 0.5657, 0.6314, 0.5656, 0.6259, 0.57, 0.6256, 0.5701, 0.6311, 0.3716, 0.6281, 0.3661, 0.6282, 0.3661, 0.6263, 0.3665, 0.6252, 0.3719, 0.6251, 0.3716, 0.6263, 0.5318, 0.6323, 0.5318, 0.6269, 0.5327, 0.6274, 0.5349, 0.6261, 0.535, 0.6315, 0.5327, 0.6328, 0.4567, 0.626, 0.4567, 0.6315, 0.4543, 0.6315, 0.4542, 0.626, 0.4011, 0.6245, 0.4011, 0.619, 0.4053, 0.619, 0.4053, 0.6245, 0.5289, 0.6308, 0.5288, 0.6253, 0.5289, 0.6253, 0.5318, 0.6269, 0.5318, 0.6323, 0.5289, 0.6308, 0.5448, 0.6306, 0.5447, 0.6251, 0.5476, 0.6251, 0.5477, 0.6306, 0.5134, 0.43, 0.5118, 0.4265, 0.5115, 0.4254, 0.5434, 0.425, 0.5431, 0.4262, 0.5416, 0.4297, 0.5494, 0.4296, 0.5498, 0.425, 0.5769, 0.4247, 0.5804, 0.4293, 0.4542, 0.626, 0.4543, 0.6315, 0.4514, 0.6315, 0.4514, 0.626, 0.5049, 0.6276, 0.5049, 0.6331, 0.5024, 0.6331, 0.5023, 0.6276, 0.4283, 0.6187, 0.4284, 0.6241, 0.4246, 0.6263, 0.424, 0.6263, 0.424, 0.6208, 0.4245, 0.6208, 0.5535, 0.6305, 0.5534, 0.625, 0.5572, 0.625, 0.5572, 0.6305, 0.4053, 0.6245, 0.4053, 0.619, 0.4092, 0.6189, 0.4092, 0.6244, 0.381, 0.625, 0.3811, 0.6305, 0.3791, 0.6309, 0.379, 0.6309, 0.379, 0.6254, 0.379, 0.6254, 0.5423, 0.5387, 0.5439, 0.5422, 0.5441, 0.5434, 0.5123, 0.5437, 0.5126, 0.5426, 0.5141, 0.539, 0.5063, 0.5391, 0.5059, 0.5437, 0.3408, 0.5454, 0.3409, 0.5407, 0.5614, 0.6312, 0.5613, 0.6257, 0.5656, 0.6259, 0.5657, 0.6314, 0.5477, 0.6306, 0.5476, 0.6251, 0.5502, 0.6251, 0.5502, 0.6306, 0.3968, 0.6266, 0.3968, 0.6212, 0.4005, 0.619, 0.4011, 0.619, 0.4011, 0.6245, 0.4006, 0.6245, 0.4327, 0.6207, 0.4327, 0.6262, 0.4322, 0.6262, 0.4284, 0.6241, 0.4283, 0.6187, 0.4321, 0.6207, 0.5263, 0.6308, 0.5263, 0.6253, 0.5288, 0.6253, 0.5289, 0.6308, 0.4441, 0.6206, 0.4441, 0.6261, 0.4408, 0.6262, 0.4407, 0.6206, 0.4416, 0.6261, 0.4417, 0.6316, 0.4385, 0.6317, 0.4384, 0.6262, 0.4482, 0.6261, 0.4483, 0.6316, 0.445, 0.6316, 0.445, 0.6261, 0.5383, 0.6307, 0.5382, 0.6252, 0.5415, 0.6251, 0.5416, 0.6306, 0.445, 0.6261, 0.445, 0.6316, 0.4417, 0.6316, 0.4416, 0.6261, 0.3735, 0.6196, 0.3736, 0.6251, 0.3735, 0.6251, 0.3715, 0.6248, 0.3715, 0.6193, 0.3735, 0.6196, 0.4273, 0.6291, 0.4328, 0.6291, 0.4328, 0.6315, 0.4273, 0.6316, 0.5263, 0.6273, 0.5263, 0.6328, 0.5238, 0.6329, 0.5237, 0.6274, 0.4159, 0.6209, 0.416, 0.6264, 0.4126, 0.6264, 0.4126, 0.6209, 0.5743, 0.6303, 0.5743, 0.6248, 0.5782, 0.6248, 0.5783, 0.6303, 0.3924, 0.6246, 0.3924, 0.6191, 0.393, 0.6191, 0.3968, 0.6212, 0.3968, 0.6266, 0.393, 0.6246, 0.5783, 0.6303, 0.5782, 0.6248, 0.5817, 0.6247, 0.5818, 0.6302, 0.4384, 0.6262, 0.4385, 0.6317, 0.4355, 0.6317, 0.4354, 0.6262, 0.4092, 0.6244, 0.4092, 0.6189, 0.4125, 0.6189, 0.4126, 0.6244, 0.4369, 0.6207, 0.4369, 0.6262, 0.4327, 0.6262, 0.4327, 0.6207, 0.4354, 0.6262, 0.4355, 0.6317, 0.4328, 0.6317, 0.4328, 0.6262, 0.5572, 0.6305, 0.5572, 0.625, 0.5572, 0.625, 0.5613, 0.6257, 0.5614, 0.6312, 0.5573, 0.6305, 0.5361, 0.4505, 0.5362, 0.4504, 0.54, 0.4479, 0.5434, 0.4444, 0.5461, 0.4402, 0.5481, 0.4355, 0.5494, 0.4303, 0.5494, 0.4296, 0.5804, 0.4293, 0.5806, 0.45, 0.5416, 0.4297, 0.5416, 0.4298, 0.5395, 0.4329, 0.5369, 0.4356, 0.534, 0.4375, 0.5308, 0.4387, 0.5275, 0.4392, 0.5242, 0.4388, 0.521, 0.4376, 0.5181, 0.4357, 0.5155, 0.4332, 0.5134, 0.4301, 0.5134, 0.43, 0.381, 0.6247, 0.381, 0.6192, 0.3844, 0.6192, 0.3844, 0.6247, 0.3883, 0.6246, 0.3882, 0.6191, 0.3924, 0.6191, 0.3924, 0.6246, 0.3775, 0.6196, 0.3775, 0.6251, 0.3736, 0.6251, 0.3735, 0.6196, 0.5502, 0.6306, 0.5502, 0.6251, 0.5534, 0.625, 0.5535, 0.6305, 0.5237, 0.6274, 0.5238, 0.6329, 0.5208, 0.6329, 0.5208, 0.6274, 0.3844, 0.6247, 0.3844, 0.6192, 0.3882, 0.6191, 0.3883, 0.6246, 0.4198, 0.6209, 0.4198, 0.6264, 0.416, 0.6264, 0.4159, 0.6209, 0.4269, 0.6263, 0.4324, 0.6262, 0.4328, 0.6273, 0.4328, 0.6291, 0.4273, 0.6291, 0.4273, 0.6273, 0.5416, 0.6306, 0.5415, 0.6251, 0.5447, 0.6251, 0.5448, 0.6306, 0.5141, 0.539, 0.5141, 0.539, 0.5162, 0.5358, 0.5188, 0.5332, 0.5217, 0.5312, 0.5248, 0.53, 0.5281, 0.5296, 0.5314, 0.5299, 0.5346, 0.5311, 0.5376, 0.533, 0.5401, 0.5355, 0.5423, 0.5387, 0.5423, 0.5387, 0.5501, 0.5386, 0.5501, 0.538, 0.5488, 0.5328, 0.5467, 0.5281, 0.5439, 0.524, 0.5405, 0.5206, 0.5366, 0.5181, 0.5366, 0.5181, 0.581, 0.5176, 0.5812, 0.5383, 0.5078, 0.626, 0.5079, 0.6314, 0.505, 0.6331, 0.5049, 0.6331, 0.5049, 0.6276, 0.5049, 0.6276, 0.5143, 0.6275, 0.5143, 0.633, 0.5126, 0.633, 0.511, 0.6321, 0.511, 0.6267, 0.5125, 0.6275, 0.5701, 0.6311, 0.57, 0.6256, 0.5742, 0.6248, 0.5743, 0.6248, 0.5743, 0.6303, 0.5742, 0.6303, 0.4407, 0.6206, 0.4408, 0.6262, 0.4369, 0.6262, 0.4369, 0.6207, 0.5176, 0.6274, 0.5177, 0.6329, 0.5143, 0.633, 0.5143, 0.6275, 0.3752, 0.6254, 0.3753, 0.631, 0.372, 0.631, 0.372, 0.6255])
me_plane_001.materials.append(mat_material_001)
me_plane_001.update()

# ---- objects
ob_plane = bpy.data.objects.new('Plane', me_plane)
ob_plane_001 = bpy.data.objects.new('Plane.001', me_plane_001)

# ---- transforms, parenting, visibility, modifiers, constraints
ob_plane.location = (0.0, 0.0, 0.0)
ob_plane_001.location = (0.48, 0.0, 0.0)
ob_plane_001.scale = (1.1, 1.0, 1.0)

# ---- collection membership
scene.collection.objects.link(ob_plane)
scene.collection.objects.link(ob_plane_001)

# ---- scene / render settings (as saved in the file)
scene.frame_start = 1; scene.frame_end = 250; scene.frame_set(1)
scene.render.engine = 'BLENDER_EEVEE_NEXT'
bpy.context.view_layer.update()

# ---- added for rendering (the .blend has no active camera and no usable light): camera, sun
cam_auto = bpy.data.cameras.new('AutoCamera')
cam_auto.lens = 50.0
cam_auto.sensor_width = 36.0
cam_auto.clip_end = 1000.0
ob_auto_camera = bpy.data.objects.new('AutoCamera', cam_auto)
scene.collection.objects.link(ob_auto_camera)
ob_auto_camera.location = (2.90197, -3.48988, 3.55631)
ob_auto_camera.rotation_euler = (1.09748, -7.21219e-08, 0.694738)
scene.camera = ob_auto_camera
light_auto_sun = bpy.data.lights.new('AutoSun', 'SUN')
light_auto_sun.energy = 3.0
light_auto_sun.angle = 0.0523599
ob_auto_sun = bpy.data.objects.new('AutoSun', light_auto_sun)
scene.collection.objects.link(ob_auto_sun)
ob_auto_sun.rotation_euler = (0.872665, 0.174533, 0.523599)
bpy.context.view_layer.update()
